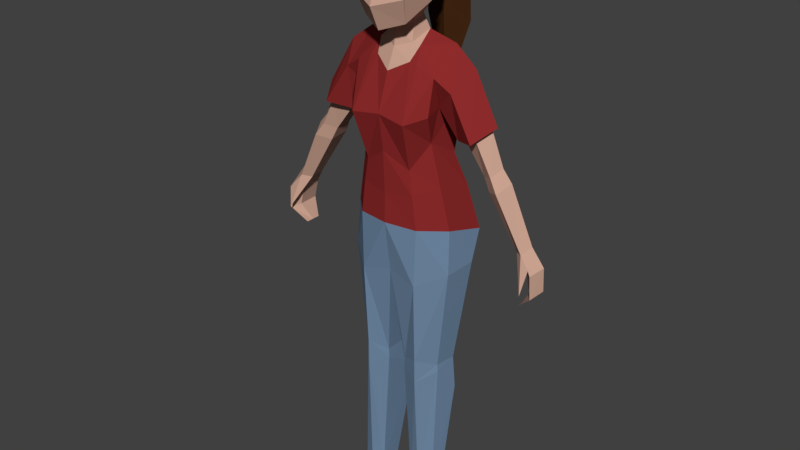 # Source: caretaker.blend  (saved by Blender 2.79.0; exported with 4.5.12 LTS)
import bpy
from mathutils import Matrix  # noqa: F401  (used for matrix-valued properties, if any)

bpy.ops.wm.read_factory_settings(use_empty=True)
scene = bpy.context.scene
scene.name = 'Scene'

# ---- collections
col_collection_1 = bpy.data.collections.new('Collection 1'); scene.collection.children.link(col_collection_1)

# ---- materials (node trees are filled in below, after node groups)
mat_skin = bpy.data.materials.new('Skin')
mat_skin.alpha_threshold = 0.0
mat_skin.use_transparent_shadow = False
mat_skin.diffuse_color = (0.5886, 0.3612, 0.2753, 1.0)
mat_skin.roughness = 0.5
mat_skin.line_color = (0.0, 0.0, 0.0, 1.0)
mat_jeans = bpy.data.materials.new('Jeans')
mat_jeans.alpha_threshold = 0.0
mat_jeans.use_transparent_shadow = False
mat_jeans.diffuse_color = (0.1611, 0.2504, 0.3733, 1.0)
mat_jeans.roughness = 0.5
mat_jacket = bpy.data.materials.new('Jacket')
mat_jacket.alpha_threshold = 0.0
mat_jacket.use_transparent_shadow = False
mat_jacket.diffuse_color = (0.2656, 0.02432, 0.02432, 1.0)
mat_jacket.roughness = 0.5
mat_strings = bpy.data.materials.new('Strings')
mat_strings.alpha_threshold = 0.0
mat_strings.use_transparent_shadow = False
mat_strings.diffuse_color = (0.04445, 0.04445, 0.04445, 1.0)
mat_strings.roughness = 0.5
mat_shoes = bpy.data.materials.new('Shoes')
mat_shoes.alpha_threshold = 0.0
mat_shoes.use_transparent_shadow = False
mat_shoes.diffuse_color = (0.5225, 0.5225, 0.5225, 1.0)
mat_shoes.roughness = 0.5
mat_hair = bpy.data.materials.new('Hair')
mat_hair.alpha_threshold = 0.0
mat_hair.use_transparent_shadow = False
mat_hair.diffuse_color = (0.06169, 0.02237, 0.007262, 1.0)
mat_hair.roughness = 0.5
mat_black = bpy.data.materials.new('Black')
mat_black.alpha_threshold = 0.0
mat_black.use_transparent_shadow = False
mat_black.diffuse_color = (0.07324, 0.07324, 0.07324, 1.0)
mat_black.roughness = 0.5

# ---- material node trees

# ---- world
world_world = bpy.data.worlds.new('World'); scene.world = world_world
world_world.color = (0.05088, 0.05088, 0.05088)
world_world.use_sun_shadow = False
world_world.sun_shadow_jitter_overblur = 0.0
world_world.cycles.sampling_method = 'MANUAL'

# ---- meshes
me_cube = bpy.data.meshes.new('Cube')
me_cube.from_pydata([(1.254, 7.423, -0.3408), (1.076, 11.43, -0.6861), (1.386, 7.197, -1.25), (1.15, 8.243, -1.079), (0.9662, 10.28, -1.177), (1.052, 8.42, -0.2634), (0.9868, 10.83, -0.0733), (0.9371, 8.991, -0.8742), (0.8501, 9.378, -0.1942), (0.731, 6.17, -1.326), (0.7087, 6.1, 0.1899), (0.5112, 11.38, -0.2409), (0.6488, 8.243, 0.1722), (0.6664, 9.922, 0.511), (0.6703, 9.888, -1.44), (0.7293, 7.854, -1.51), (0.4275, 11.61, -0.6579), (0.5646, 8.828, -1.278), (0.561, 8.803, 0.1618), (0.6003, 11.02, -0.02141), (0.6912, 10.98, -1.134), (0.4148, 11.07, -0.02028), (1.411, 6.491, -0.9683), (1.296, 6.388, -0.2771), (0.8985, 6.957, -1.606), (0.75, 7.467, 0.1642), (-0.7091, 2.809, -1.121), (1.013, 0.5374, -0.1685), (0.4306, 0.3365, -0.582), (-1.153, 3.173, -0.8131), (0.7586, 0.3258, -0.7287), (0.7173, 0.7407, -0.02239), (1.094, 3.969, -0.7984), (0.6825, 3.909, -0.9701), (0.2429, 3.969, -0.1092), (0.6811, 4.125, 0.1004), (1.023, 3.969, -0.3058), (0.2429, 3.969, -1.052), (1.619, 11.03, -0.6216), (1.361, 10.58, -0.1305), (0.9221, 10.14, -0.3374), (-3.148, 7.06, -0.4514), (1.056, 0.3732, -0.4288), (-0.2085, 3.165, -1.017), (-0.2302, 3.736, -0.1051), (0.4306, 0.5546, -0.119), (-0.6821, 3.534, 0.09294), (-1.041, 3.783, -0.2976), (1.213, -0.03141, -0.4903), (1.136, 0.3558, -0.01125), (0.2841, -0.03141, -0.6287), (0.2841, 0.389, 0.05942), (0.7642, -0.03141, -0.9104), (0.7038, 0.6795, 0.1737), (1.136, 0.2179, 0.6889), (0.2841, 0.2688, 0.748), (0.7038, 0.5794, 0.7797), (1.136, -0.03141, 0.75), (0.2841, -0.03141, 0.7809), (0.7038, -0.03141, 1.107), (1.136, -0.03141, -0.1617), (0.2841, -0.03141, -0.1655), (1.008, 10.06, 0.1256), (1.041, 3.783, -0.2976), (0.6821, 3.534, 0.09294), (0.2302, 3.736, -0.1051), (0.3435, 11.42, -0.1996), (0.3214, 11.91, -0.5898), (0.2907, 11.8, -0.2961), (0.0, 6.788, -1.697), (-1.254, 7.423, -0.3408), (-1.076, 11.43, -0.6861), (-1.386, 7.197, -1.25), (0.0, 7.485, 0.296), (-1.15, 8.243, -1.079), (-0.9662, 10.28, -1.177), (-1.052, 8.42, -0.2634), (-0.9868, 10.83, -0.0733), (0.0, 7.639, -1.599), (0.0, 10.08, -1.403), (0.0, 10.01, 0.4633), (0.0, 8.161, 0.2775), (-0.9371, 8.991, -0.8742), (-0.8501, 9.378, -0.1942), (0.0, 8.714, -1.304), (0.0, 9.149, 0.3271), (-0.731, 6.17, -1.326), (-0.7087, 6.1, 0.1899), (-0.5112, 11.38, -0.2409), (-0.6488, 8.243, 0.1722), (-0.6664, 9.922, 0.511), (-0.6703, 9.888, -1.44), (-0.7293, 7.854, -1.51), (-0.4275, 11.61, -0.6579), (-0.5646, 8.828, -1.278), (-0.561, 8.803, 0.1618), (-0.6003, 11.02, -0.02141), (-0.6912, 10.98, -1.134), (0.0, 10.59, -1.364), (0.0, 11.65, -1.03), (0.0, 10.85, 0.1739), (-0.4148, 11.07, -0.02028), (-3.366, 7.134, -0.2409), (-3.478, 7.232, -0.583), (-3.158, 7.111, -0.9521), (-2.879, 7.437, -0.4776), (-3.07, 7.491, -0.327), (-3.182, 7.624, -0.5669), (-2.895, 7.476, -0.8473), (-2.168, 8.583, -0.4337), (-2.473, 8.686, -0.2288), (-2.622, 8.86, -0.5654), (-2.19, 8.634, -0.9415), (-2.011, 8.892, -0.4595), (-2.275, 8.981, -0.2924), (-2.399, 9.127, -0.5651), (-1.411, 6.491, -0.9683), (-1.296, 6.388, -0.2771), (0.0, 6.257, -1.441), (0.0, 6.271, 0.1161), (-0.8985, 6.957, -1.606), (-0.75, 7.467, 0.1642), (-0.2841, -0.03141, -0.1655), (-0.2841, -0.03141, 0.7809), (-1.136, -0.03141, 0.75), (-1.136, -0.03141, -0.1617), (-0.7038, -0.03141, 1.107), (0.2085, 3.165, -1.017), (-1.094, 3.969, -0.7984), (-0.6825, 3.909, -0.9701), (-0.2429, 3.969, -0.1092), (-0.6811, 4.125, 0.1004), (-1.023, 3.969, -0.3058), (-0.2429, 3.969, -1.052), (-2.029, 8.934, -0.8773), (-1.481, 9.593, -0.4633), (-1.881, 9.728, -0.2738), (-2.056, 9.945, -0.5806), (-1.409, 9.528, -0.3606), (-1.494, 9.653, -0.8931), (-1.934, 9.663, -0.04634), (-2.227, 9.955, -0.5555), (-1.445, 9.607, -1.111), (-0.9221, 10.14, -0.3374), (-1.361, 10.58, -0.1305), (-1.619, 11.03, -0.6216), (-0.7038, 0.5794, 0.7797), (1.153, 3.173, -0.8131), (0.7091, 2.809, -1.121), (-0.2841, 0.2688, 0.748), (-1.136, 0.2179, 0.6889), (-0.7038, 0.6795, 0.1737), (-0.7642, -0.03141, -0.9104), (-0.2841, 0.389, 0.05942), (-0.2841, -0.03141, -0.6287), (-1.136, 0.3558, -0.01125), (-1.213, -0.03141, -0.4903), (-0.4306, 0.5546, -0.119), (-1.056, 0.3732, -0.4288), (-0.7173, 0.7407, -0.02239), (-1.008, 10.06, 0.1256), (-0.7586, 0.3258, -0.7287), (-0.4306, 0.3365, -0.582), (-1.013, 0.5374, -0.1685), (0.0, 11.31, -0.03397), (-0.3435, 11.42, -0.1996), (0.0, 12.03, -0.8489), (-0.3214, 11.91, -0.5898), (0.0, 11.66, -0.09126), (-0.2907, 11.8, -0.2961), (1.445, 9.607, -1.111), (2.227, 9.955, -0.5555), (1.934, 9.663, -0.04634), (1.494, 9.653, -0.8931), (1.409, 9.528, -0.3606), (2.056, 9.945, -0.5806), (1.881, 9.728, -0.2738), (1.481, 9.593, -0.4633), (2.029, 8.934, -0.8773), (2.399, 9.127, -0.5651), (2.275, 8.981, -0.2924), (2.011, 8.892, -0.4595), (2.19, 8.634, -0.9415), (2.622, 8.86, -0.5654), (2.473, 8.686, -0.2288), (2.168, 8.583, -0.4337), (2.895, 7.476, -0.8473), (3.182, 7.624, -0.5669), (3.07, 7.491, -0.327), (2.879, 7.437, -0.4776), (3.158, 7.111, -0.9521), (3.478, 7.232, -0.583), (3.366, 7.134, -0.2409), (3.148, 7.06, -0.4514), (3.271, 6.641, -0.9521), (3.499, 6.695, -0.583), (3.397, 6.598, -0.2409), (3.248, 6.64, -0.4514), (3.016, 6.254, -0.7782), (3.016, 6.254, -0.5858), (3.016, 6.254, -0.401), (3.293, 7.232, -0.2784), (3.082, 7.146, -0.4655), (3.239, 6.708, -0.08121), (-3.271, 6.641, -0.9521), (-3.499, 6.695, -0.583), (-3.397, 6.598, -0.2409), (-3.248, 6.64, -0.4514), (-3.016, 6.254, -0.7782), (-3.016, 6.254, -0.5858), (-3.016, 6.254, -0.401), (-3.293, 7.232, -0.2784), (-3.082, 7.146, -0.4655), (-3.239, 6.708, -0.08121), (0.2082, 13.59, -0.967), (0.6077, 12.12, -0.2805), (0.4221, 13.93, -1.495), (0.7052, 12.92, 0.5475), (0.2706, 13.78, -1.294), (0.5048, 11.91, 0.2189), (0.4337, 12.34, -0.6471), (0.6221, 12.45, 0.4241), (0.6796, 13.05, 0.5257), (0.8241, 12.68, -0.1765), (0.8002, 12.93, 0.1395), (0.7194, 12.28, -0.2603), (0.77, 12.83, -0.3613), (0.6971, 12.47, -0.391), (0.8846, 12.82, -0.381), (0.8117, 12.46, -0.4107), (0.6769, 13.13, -0.8908), (0.849, 13.04, -0.2781), (0.7964, 13.71, -0.05249), (0.6541, 12.59, -0.7751), (0.6466, 13.75, -0.6579), (0.6842, 13.49, 0.4643), (0.7178, 13.24, 0.4998), (0.8658, 12.85, -0.2036), (0.8719, 13.02, 0.043), (0.8317, 12.89, -0.4187), (0.5804, 13.14, -1.721), (0.5643, 11.52, -1.832), (0.3338, 12.03, -0.3071), (0.3116, 12.19, -0.5819), (-0.2082, 13.59, -0.967), (0.0, 14.08, -1.483), (0.0, 12.92, 0.7741), (0.0, 13.79, -0.9566), (0.0, 12.21, -0.8), (0.0, 13.43, -1.112), (0.0, 13.46, -1.538), (-0.6077, 12.12, -0.2805), (-0.4221, 13.93, -1.495), (-0.7052, 12.92, 0.5475), (0.0, 11.74, 0.4412), (-0.2706, 13.78, -1.294), (-0.5048, 11.91, 0.2189), (0.0, 13.58, -1.365), (-0.4337, 12.34, -0.6471), (0.0, 13.94, -1.24), (0.0, 12.61, 0.5815), (0.0, 12.27, 0.6873), (-0.6221, 12.45, 0.4241), (0.0, 13.11, 0.7267), (-0.6796, 13.05, 0.5257), (-0.8241, 12.68, -0.1765), (-0.8002, 12.93, 0.1395), (-0.7194, 12.28, -0.2603), (-0.77, 12.83, -0.3613), (-0.6971, 12.47, -0.391), (-0.8846, 12.82, -0.381), (-0.8117, 12.46, -0.4107), (0.0, 13.17, -1.141), (0.0, 13.95, -0.81), (-0.6769, 13.13, -0.8908), (0.0, 12.45, -0.9456), (-0.849, 13.04, -0.2781), (-0.7964, 13.71, -0.05249), (0.0, 13.33, 0.692), (0.0, 13.7, 0.583), (0.0, 14.08, 0.03094), (-0.6541, 12.59, -0.7751), (-0.6466, 13.75, -0.6579), (-0.6842, 13.49, 0.4643), (-0.7178, 13.24, 0.4998), (-0.8658, 12.85, -0.2036), (-0.8719, 13.02, 0.043), (-0.8317, 12.89, -0.4187), (0.0, 13.94, -1.91), (0.0, 11.99, -1.627), (-0.5804, 13.14, -1.721), (0.0, 12.12, -2.053), (-0.5643, 11.52, -1.832), (0.0, 9.786, -1.74), (0.0, 11.89, 0.001404), (-0.3338, 12.03, -0.3071), (-0.3116, 12.19, -0.5819)], [(62, 160)], [(24, 9, 118, 69), (100, 101, 96, 90, 80), (16, 66, 11), (25, 12, 81, 73), (18, 13, 80, 85), (17, 15, 78, 84), (2, 3, 5, 0), (40, 6, 62), (15, 24, 69, 78), (3, 7, 8, 5), (14, 17, 84, 79), (12, 18, 85, 81), (5, 8, 18, 12), (4, 7, 17, 14), (3, 2, 24, 15), (7, 3, 15, 17), (1, 4, 14, 20), (62, 6, 13), (0, 5, 12, 25), (10, 25, 73, 119), (93, 71, 88), (96, 101, 88, 71, 77), (2, 22, 9, 24), (98, 20, 14, 79), (100, 21, 11, 66, 164), (35, 34, 65, 64), (33, 32, 147, 148), (22, 2, 0, 23), (23, 0, 25, 10), (32, 36, 63), (36, 35, 64, 63), (34, 37, 65), (37, 33, 148, 127), (118, 9, 33, 37), (119, 118, 37, 34), (23, 10, 35, 36), (22, 23, 36, 32), (9, 22, 32, 33), (10, 119, 34, 35), (1, 6, 39, 38), (6, 40, 39), (4, 1, 38), (45, 28, 50, 51), (27, 31, 53, 49), (28, 30, 52, 50), (30, 42, 48, 52), (31, 45, 51, 53), (42, 27, 49, 48), (49, 53, 56, 54), (53, 51, 55, 56), (54, 56, 59, 57), (56, 55, 58, 59), (59, 58, 57), (57, 58, 61, 60), (60, 61, 52), (54, 57, 60, 49), (60, 48, 49), (48, 60, 52), (50, 52, 61), (50, 61, 51), (51, 61, 58, 55), (8, 62, 13, 18), (7, 4, 40, 62, 8), (63, 64, 31, 27), (64, 65, 45, 31), (63, 147, 32), (65, 37, 127), (16, 67, 68, 66), (66, 68, 168, 164), (99, 166, 67, 16), (67, 243, 242, 68), (68, 242, 294, 168), (166, 248, 243, 67), (205, 209, 210, 206), (120, 69, 118, 86), (16, 11, 1), (93, 88, 165), (121, 73, 81, 89), (95, 85, 80, 90), (94, 84, 78, 92), (72, 70, 76, 74), (75, 160, 77), (92, 78, 69, 120), (74, 76, 83, 82), (91, 79, 84, 94), (89, 81, 85, 95), (76, 89, 95, 83), (75, 91, 94, 82), (74, 92, 120, 72), (82, 94, 92, 74), (71, 97, 91, 75), (160, 90, 77), (70, 121, 89, 76), (87, 119, 73, 121), (77, 90, 96), (72, 120, 86, 116), (98, 79, 91, 97), (100, 164, 165, 88, 101), (97, 71, 93), (98, 97, 93, 99), (98, 99, 16, 20), (1, 20, 16), (206, 210, 209, 207), (204, 208, 209, 205), (103, 205, 206, 102), (102, 206, 207, 41), (104, 204, 205, 103), (41, 207, 204, 104), (108, 104, 103, 107), (105, 212, 41, 104, 108), (107, 103, 102, 211, 106), (211, 102, 41, 212), (111, 107, 106, 110), (110, 106, 105, 109), (112, 108, 107, 111), (109, 105, 108, 112), (115, 111, 110, 114), (114, 110, 109, 113), (44, 43, 133), (47, 128, 29), (116, 117, 70, 72), (117, 87, 121, 70), (46, 159, 157, 44), (47, 163, 159, 46), (153, 149, 123, 122), (154, 153, 122), (118, 133, 129, 86), (119, 130, 133, 118), (117, 132, 131, 87), (116, 128, 132, 117), (86, 129, 128, 116), (87, 131, 130, 119), (134, 112, 111, 115), (113, 109, 112, 134), (135, 113, 134, 139), (139, 134, 115, 137), (137, 115, 114, 136), (136, 114, 113, 135), (140, 136, 135, 138), (142, 139, 137, 141), (141, 137, 136, 140), (138, 135, 139, 142), (75, 142, 141, 145), (144, 140, 138, 143), (143, 138, 142, 75), (145, 141, 140, 144), (77, 144, 143), (154, 122, 152), (156, 152, 125), (125, 155, 156), (150, 155, 125, 124), (125, 152, 122), (124, 125, 122, 123), (126, 124, 123), (146, 126, 123, 149), (150, 124, 126, 146), (151, 146, 149, 153), (155, 150, 146, 151), (158, 156, 155, 163), (159, 151, 153, 157), (161, 152, 156, 158), (162, 154, 152, 161), (163, 155, 151, 159), (157, 153, 154, 162), (133, 43, 26, 129), (130, 44, 133), (83, 95, 90, 160), (82, 83, 160, 75), (132, 47, 46, 131), (128, 47, 132), (129, 26, 29, 128), (131, 46, 44, 130), (93, 165, 169, 167), (165, 164, 168, 169), (99, 93, 167, 166), (167, 169, 295, 296), (169, 168, 294, 295), (166, 167, 296, 248), (1, 11, 21, 19, 6), (19, 21, 100, 80, 13), (13, 6, 19), (45, 65, 127, 28), (148, 147, 42, 30), (127, 148, 30, 28), (147, 63, 27, 42), (157, 162, 43, 44), (26, 161, 158, 29), (43, 162, 161, 26), (29, 158, 163, 47), (38, 39, 172, 171), (40, 4, 170, 174), (39, 40, 174, 172), (4, 38, 171, 170), (174, 170, 173, 177), (171, 172, 176, 175), (170, 171, 175, 173), (172, 174, 177, 176), (176, 177, 181, 180), (175, 176, 180, 179), (173, 175, 179, 178), (177, 173, 178, 181), (181, 178, 182, 185), (178, 179, 183, 182), (180, 181, 185, 184), (179, 180, 184, 183), (185, 182, 186, 189), (182, 183, 187, 186), (184, 185, 189, 188), (183, 184, 188, 187), (201, 202, 193, 192), (187, 188, 201, 192, 191), (189, 186, 190, 193, 202), (186, 187, 191, 190), (193, 190, 194, 197), (190, 191, 195, 194), (192, 193, 197, 196), (191, 192, 196, 195), (194, 195, 199, 198), (196, 197, 199, 200), (195, 196, 200, 199), (197, 194, 198, 199), (188, 189, 203), (201, 188, 203), (202, 201, 203), (189, 202, 203), (207, 209, 208, 204), (106, 213, 105), (211, 213, 106), (212, 213, 211), (105, 213, 212), (71, 145, 144, 77), (71, 75, 145), (230, 214, 234), (247, 214, 218, 259), (220, 226, 227, 225, 215), (272, 249, 214, 230), (224, 222, 217), (224, 217, 221, 219, 215, 225, 223), (261, 254, 219, 221), (224, 223, 237, 238), (220, 215, 242, 243), (242, 215, 219, 254, 294), (220, 248, 275, 233), (263, 222, 236, 278), (246, 260, 221, 217), (260, 261, 221), (222, 224, 238, 236), (226, 220, 233, 239), (246, 217, 222, 263), (225, 229, 228, 223), (225, 227, 229), (226, 223, 228), (227, 226, 228, 229), (223, 226, 239, 237), (214, 247, 273, 234), (272, 230, 233, 275), (231, 230, 234, 232), (278, 236, 235, 279), (280, 232, 234, 273), (280, 279, 235, 232), (231, 238, 237), (231, 232, 235, 236, 238), (231, 237, 239, 233, 230), (218, 257, 250, 216), (214, 249, 257, 218), (216, 250, 240), (259, 218, 216, 245), (240, 250, 289, 241), (216, 240, 288), (291, 241, 293), (288, 240, 241, 291), (241, 289, 293), (248, 220, 243), (245, 216, 288), (274, 282, 244), (247, 259, 255, 244), (258, 251, 267, 269, 268), (272, 274, 244, 249), (266, 253, 264), (266, 265, 267, 251, 256, 262, 253), (261, 262, 256, 254), (266, 286, 285, 265), (258, 296, 295, 251), (295, 294, 254, 256, 251), (258, 281, 275, 248), (263, 278, 284, 264), (246, 253, 262, 260), (260, 262, 261), (264, 284, 286, 266), (268, 287, 281, 258), (246, 263, 264, 253), (267, 265, 270, 271), (267, 271, 269), (268, 270, 265), (269, 271, 270, 268), (265, 285, 287, 268), (244, 282, 273, 247), (272, 275, 281, 274), (276, 277, 282, 274), (278, 279, 283, 284), (280, 273, 282, 277), (280, 277, 283, 279), (276, 285, 286), (276, 286, 284, 283, 277), (276, 274, 281, 287, 285), (255, 252, 250, 257), (244, 255, 257, 249), (252, 290, 250), (259, 245, 252, 255), (290, 292, 289, 250), (252, 288, 290), (291, 293, 292), (288, 291, 292, 290), (292, 293, 289), (248, 296, 258), (245, 288, 252)])
me_cube.polygons.foreach_set('material_index', [1, 2, 0, 2, 2, 2, 2, 2, 2, 2, 2, 2, 2, 2, 2, 2, 2, 2, 2, 1, 2, 2, 1, 2, 0, 1, 1, 1, 1, 1, 1, 1, 1, 1, 1, 1, 1, 1, 1, 2, 2, 2, 4, 4, 4, 4, 4, 4, 4, 4, 4, 4, 4, 4, 4, 4, 4, 4, 4, 4, 4, 2, 2, 1, 1, 1, 1, 0, 0, 0, 0, 0, 0, 0, 1, 2, 0, 2, 2, 2, 2, 2, 2, 2, 2, 2, 2, 2, 2, 2, 2, 2, 2, 1, 2, 1, 2, 0, 2, 2, 2, 2, 0, 0, 0, 0, 0, 0, 0, 0, 0, 0, 0, 0, 0, 0, 0, 0, 1, 1, 1, 1, 1, 1, 4, 4, 1, 1, 1, 1, 1, 1, 0, 0, 0, 0, 0, 0, 2, 2, 2, 2, 2, 2, 2, 2, 2, 4, 4, 4, 4, 4, 4, 4, 4, 4, 4, 4, 4, 4, 4, 4, 4, 4, 1, 1, 2, 2, 1, 1, 1, 1, 0, 0, 0, 0, 0, 0, 2, 2, 2, 1, 1, 1, 1, 1, 1, 1, 1, 2, 2, 2, 2, 2, 2, 2, 2, 0, 0, 0, 0, 0, 0, 0, 0, 0, 0, 0, 0, 0, 0, 0, 0, 0, 0, 0, 0, 0, 0, 0, 0, 0, 0, 0, 0, 0, 0, 0, 0, 0, 2, 2, 5, 6, 0, 5, 0, 0, 0, 5, 0, 0, 5, 5, 0, 0, 5, 5, 0, 0, 0, 0, 0, 5, 5, 5, 5, 5, 5, 5, 5, 5, 5, 5, 6, 5, 5, 5, 5, 5, 5, 5, 0, 5, 5, 6, 0, 5, 0, 0, 0, 5, 0, 0, 5, 5, 0, 0, 5, 5, 0, 0, 0, 0, 0, 5, 5, 5, 5, 5, 5, 5, 5, 5, 5, 5, 6, 5, 5, 5, 5, 5, 5, 5, 0, 5])
_uv = me_cube.uv_layers.new(name='UVMap')
_uv.uv.foreach_set('vector', [0.316, 0.4282, 0.3569, 0.445, 0.3435, 0.481, 0.3134, 0.4755, 0.0, 0.0, 0.7689, 0.5109, 0.02596, 0.7294, 0.08987, 0.7352, 0.08148, 0.7665, 0.8413, 0.556, 0.8181, 0.5354, 0.8283, 0.5311, 0.1876, 0.7845, 0.1678, 0.793, 0.1597, 0.7659, 0.1862, 0.7654, 0.1505, 0.794, 0.09018, 0.7978, 0.08148, 0.7665, 0.1292, 0.7662, 0.1838, 0.8957, 0.235, 0.8532, 0.269, 0.8691, 0.2153, 0.926, 0.2183, 0.8148, 0.2027, 0.8293, 0.179, 0.8111, 0.1957, 0.803, 0.07418, 0.8756, 0.04942, 0.8433, 0.08977, 0.8294, 0.235, 0.8532, 0.2428, 0.8169, 0.2879, 0.8112, 0.269, 0.8691, 0.2027, 0.8293, 0.1599, 0.8663, 0.1334, 0.8314, 0.179, 0.8111, 0.1331, 0.9226, 0.1838, 0.8957, 0.2153, 0.926, 0.1433, 0.9731, 0.1678, 0.793, 0.1505, 0.794, 0.1292, 0.7662, 0.1597, 0.7659, 0.179, 0.8111, 0.1334, 0.8314, 0.1505, 0.794, 0.1678, 0.793, 0.09894, 0.9079, 0.1599, 0.8663, 0.1838, 0.8957, 0.1331, 0.9226, 0.2027, 0.8293, 0.2183, 0.8148, 0.2428, 0.8169, 0.235, 0.8532, 0.1599, 0.8663, 0.2027, 0.8293, 0.235, 0.8532, 0.1838, 0.8957, 0.02361, 0.8914, 0.09894, 0.9079, 0.1331, 0.9226, 0.05398, 0.943, 0.08977, 0.8294, 0.04942, 0.8433, 0.09018, 0.7978, 0.1957, 0.803, 0.179, 0.8111, 0.1678, 0.793, 0.1876, 0.7845, 0.3565, 0.5879, 0.296, 0.5902, 0.2945, 0.5603, 0.343, 0.5556, 0.7453, 0.556, 0.02343, 0.6431, 0.7583, 0.5311, 0.02596, 0.7294, 0.7689, 0.5109, 0.7583, 0.5311, 0.02343, 0.6431, 0.04911, 0.6905, 0.3038, 0.6739, 0.3399, 0.6644, 0.3625, 0.698, 0.3199, 0.7062, 0.09646, 0.9921, 0.05398, 0.943, 0.1331, 0.9226, 0.1433, 0.9731, 0.7933, 0.4845, 0.8177, 0.5109, 0.8283, 0.5311, 0.8181, 0.5354, 0.7933, 0.5269, 0.467, 0.5854, 0.4759, 0.5568, 0.4895, 0.5566, 0.5021, 0.5841, 0.4832, 0.669, 0.4787, 0.6441, 0.5028, 0.6446, 0.5237, 0.6743, 0.3399, 0.6644, 0.3038, 0.6739, 0.2945, 0.637, 0.3432, 0.6306, 0.3432, 0.6306, 0.2945, 0.637, 0.296, 0.5902, 0.3565, 0.5879, 0.4787, 0.6441, 0.4779, 0.6154, 0.4885, 0.6149, 0.4779, 0.6154, 0.467, 0.5854, 0.5021, 0.5841, 0.4885, 0.6149, 0.4759, 0.5568, 0.4762, 0.4987, 0.4895, 0.5566, 0.4762, 0.4987, 0.4821, 0.4726, 0.5211, 0.4693, 0.512, 0.498, 0.3435, 0.481, 0.3569, 0.445, 0.4821, 0.4726, 0.4762, 0.4987, 0.343, 0.5556, 0.3435, 0.481, 0.4762, 0.4987, 0.4759, 0.5568, 0.3432, 0.6306, 0.3565, 0.5879, 0.467, 0.5854, 0.4779, 0.6154, 0.3399, 0.6644, 0.3432, 0.6306, 0.4779, 0.6154, 0.4787, 0.6441, 0.3625, 0.698, 0.3399, 0.6644, 0.4787, 0.6441, 0.4832, 0.669, 0.3565, 0.5879, 0.343, 0.5556, 0.4759, 0.5568, 0.467, 0.5854, 0.02361, 0.8914, 0.04942, 0.8433, 0.04942, 0.8433, 0.02361, 0.8914, 0.04942, 0.8433, 0.07418, 0.8756, 0.04942, 0.8433, 0.09894, 0.9079, 0.02361, 0.8914, 0.02361, 0.8914, 0.9502, 0.8421, 0.937, 0.8169, 0.9903, 0.7958, 0.9876, 0.84, 0.9465, 0.8895, 0.9444, 0.8644, 0.9741, 0.8653, 0.985, 0.8946, 0.937, 0.8169, 0.9286, 0.7957, 0.9737, 0.7649, 0.9903, 0.7958, 0.9272, 0.9285, 0.9372, 0.9061, 0.9903, 0.9282, 0.9702, 0.9622, 0.9444, 0.8644, 0.9502, 0.8421, 0.9876, 0.84, 0.9741, 0.8653, 0.9372, 0.9061, 0.9465, 0.8895, 0.985, 0.8946, 0.9903, 0.9282, 0.2486, 0.5941, 0.2127, 0.5705, 0.2355, 0.5398, 0.261, 0.551, 0.2127, 0.5705, 0.1844, 0.5434, 0.22, 0.5203, 0.2355, 0.5398, 0.261, 0.551, 0.2355, 0.5398, 0.2609, 0.5049, 0.2777, 0.5453, 0.2355, 0.5398, 0.22, 0.5203, 0.2188, 0.4999, 0.2609, 0.5049, 0.9186, 0.5464, 0.9416, 0.5642, 0.8949, 0.5659, 0.8949, 0.5659, 0.9416, 0.5642, 0.9416, 0.6161, 0.8949, 0.6159, 0.8949, 0.6159, 0.9416, 0.6161, 0.9153, 0.6648, 0.261, 0.551, 0.2777, 0.5453, 0.2736, 0.6059, 0.2486, 0.5941, 0.2736, 0.6059, 0.2718, 0.6283, 0.2486, 0.5941, 0.8906, 0.634, 0.8949, 0.6159, 0.9153, 0.6648, 0.9416, 0.6415, 0.9153, 0.6648, 0.9416, 0.6161, 0.1316, 0.5341, 0.1603, 0.5228, 0.1844, 0.5434, 0.1844, 0.5434, 0.1603, 0.5228, 0.2188, 0.4999, 0.22, 0.5203, 0.1334, 0.8314, 0.08977, 0.8294, 0.09018, 0.7978, 0.1505, 0.794, 0.1599, 0.8663, 0.09894, 0.9079, 0.09436, 0.8687, 0.08977, 0.8294, 0.1334, 0.8314, 0.4885, 0.6149, 0.5021, 0.5841, 0.6642, 0.5754, 0.6695, 0.617, 0.5021, 0.5841, 0.4895, 0.5566, 0.6655, 0.5374, 0.6642, 0.5754, 0.4885, 0.6149, 0.5028, 0.6446, 0.4787, 0.6441, 0.4895, 0.5566, 0.4762, 0.4987, 0.512, 0.498, 0.8413, 0.556, 0.8331, 0.5777, 0.8157, 0.5615, 0.8181, 0.5354, 0.8181, 0.5354, 0.8157, 0.5615, 0.7933, 0.551, 0.7933, 0.5269, 0.871, 0.5712, 0.8551, 0.5904, 0.8331, 0.5777, 0.8413, 0.556, 0.8331, 0.5777, 0.8254, 0.5885, 0.8113, 0.5763, 0.8157, 0.5615, 0.8157, 0.5615, 0.8113, 0.5763, 0.7933, 0.5651, 0.7933, 0.551, 0.8551, 0.5904, 0.8504, 0.6057, 0.8254, 0.5885, 0.8331, 0.5777, 0.02361, 0.8914, 0.02361, 0.8914, 0.04942, 0.8433, 0.04942, 0.8433, 0.3129, 0.9861, 0.3115, 0.9387, 0.3416, 0.9339, 0.3542, 0.9701, 0.8413, 0.556, 0.8283, 0.5311, 0.01337, 0.9005, 0.7453, 0.556, 0.7583, 0.5311, 0.7685, 0.5354, 0.1869, 0.7465, 0.1862, 0.7654, 0.1597, 0.7659, 0.1671, 0.7387, 0.1499, 0.7382, 0.1292, 0.7662, 0.08148, 0.7665, 0.08987, 0.7352, 0.181, 0.6379, 0.2114, 0.6079, 0.2643, 0.6627, 0.2316, 0.6788, 0.2158, 0.7165, 0.1942, 0.7281, 0.1777, 0.7206, 0.2004, 0.7026, 0.09758, 0.6265, 0.08916, 0.7039, 0.04911, 0.6905, 0.2316, 0.6788, 0.2643, 0.6627, 0.2839, 0.7181, 0.2397, 0.7141, 0.2004, 0.7026, 0.1777, 0.7206, 0.1323, 0.7015, 0.158, 0.6668, 0.131, 0.6118, 0.1408, 0.5622, 0.2114, 0.6079, 0.181, 0.6379, 0.1671, 0.7387, 0.1597, 0.7659, 0.1292, 0.7662, 0.1499, 0.7382, 0.1777, 0.7206, 0.1671, 0.7387, 0.1499, 0.7382, 0.1323, 0.7015, 0.09758, 0.6265, 0.131, 0.6118, 0.181, 0.6379, 0.158, 0.6668, 0.2004, 0.7026, 0.2316, 0.6788, 0.2397, 0.7141, 0.2158, 0.7165, 0.158, 0.6668, 0.181, 0.6379, 0.2316, 0.6788, 0.2004, 0.7026, 0.0133, 0.6342, 0.05313, 0.5922, 0.131, 0.6118, 0.09758, 0.6265, 0.08916, 0.7039, 0.08987, 0.7352, 0.04911, 0.6905, 0.1942, 0.7281, 0.1869, 0.7465, 0.1671, 0.7387, 0.1777, 0.7206, 0.3568, 0.8273, 0.3427, 0.8594, 0.2945, 0.8539, 0.2965, 0.8241, 0.04911, 0.6905, 0.08987, 0.7352, 0.02596, 0.7294, 0.3065, 0.7336, 0.3236, 0.707, 0.3655, 0.7172, 0.3415, 0.7501, 0.09466, 0.5438, 0.1408, 0.5622, 0.131, 0.6118, 0.05313, 0.5922, 0.7933, 0.4845, 0.7933, 0.5269, 0.7685, 0.5354, 0.7583, 0.5311, 0.7689, 0.5109, 0.05313, 0.5922, 0.0133, 0.6342, 0.7453, 0.556, 0.09646, 0.9921, 0.05313, 0.5922, 0.7453, 0.556, 0.871, 0.5712, 0.09646, 0.9921, 0.871, 0.5712, 0.8413, 0.556, 0.05398, 0.943, 0.01337, 0.9005, 0.05398, 0.943, 0.8413, 0.556, 0.04942, 0.8433, 0.04942, 0.8433, 0.07418, 0.8756, 0.07418, 0.8756, 0.09894, 0.9079, 0.09894, 0.9079, 0.02361, 0.8914, 0.02361, 0.8914, 0.02361, 0.8914, 0.02361, 0.8914, 0.04942, 0.8433, 0.04942, 0.8433, 0.04942, 0.8433, 0.04942, 0.8433, 0.07418, 0.8756, 0.07418, 0.8756, 0.09894, 0.9079, 0.09894, 0.9079, 0.02361, 0.8914, 0.02361, 0.8914, 0.09436, 0.8687, 0.09436, 0.8687, 0.09894, 0.9079, 0.09894, 0.9079, 0.09894, 0.9079, 0.09894, 0.9079, 0.02361, 0.8914, 0.02361, 0.8914, 0.09436, 0.8687, 0.09436, 0.8687, 0.09436, 0.8687, 0.09894, 0.9079, 0.09894, 0.9079, 0.02361, 0.8914, 0.02361, 0.8914, 0.04942, 0.8433, 0.04942, 0.8433, 0.04942, 0.8433, 0.04942, 0.8433, 0.04942, 0.8433, 0.07418, 0.8756, 0.07418, 0.8756, 0.02361, 0.8914, 0.02361, 0.8914, 0.04942, 0.8433, 0.04942, 0.8433, 0.04942, 0.8433, 0.04942, 0.8433, 0.07418, 0.8756, 0.07418, 0.8756, 0.09894, 0.9079, 0.09894, 0.9079, 0.02361, 0.8914, 0.02361, 0.8914, 0.09436, 0.8687, 0.09436, 0.8687, 0.09894, 0.9079, 0.09894, 0.9079, 0.02361, 0.8914, 0.02361, 0.8914, 0.04942, 0.8433, 0.04942, 0.8433, 0.04942, 0.8433, 0.04942, 0.8433, 0.07418, 0.8756, 0.07418, 0.8756, 0.4895, 0.5566, 0.512, 0.498, 0.4762, 0.4987, 0.4885, 0.6149, 0.4787, 0.6441, 0.5028, 0.6446, 0.3415, 0.7501, 0.3442, 0.7843, 0.2956, 0.7775, 0.3065, 0.7336, 0.3442, 0.7843, 0.3568, 0.8273, 0.2965, 0.8241, 0.2956, 0.7775, 0.5021, 0.5841, 0.6642, 0.5754, 0.6655, 0.5374, 0.4895, 0.5566, 0.4885, 0.6149, 0.6695, 0.617, 0.6642, 0.5754, 0.5021, 0.5841, 0.1844, 0.5434, 0.22, 0.5203, 0.2188, 0.4999, 0.1603, 0.5228, 0.1316, 0.5341, 0.1844, 0.5434, 0.1603, 0.5228, 0.3416, 0.9339, 0.4746, 0.9192, 0.4799, 0.9454, 0.3542, 0.9701, 0.3427, 0.8594, 0.4756, 0.8611, 0.4746, 0.9192, 0.3416, 0.9339, 0.3442, 0.7843, 0.4789, 0.8026, 0.4673, 0.8323, 0.3568, 0.8273, 0.3415, 0.7501, 0.4804, 0.7739, 0.4789, 0.8026, 0.3442, 0.7843, 0.3655, 0.7172, 0.4854, 0.7491, 0.4804, 0.7739, 0.3415, 0.7501, 0.3568, 0.8273, 0.4673, 0.8323, 0.4756, 0.8611, 0.3427, 0.8594, 0.09894, 0.9079, 0.09894, 0.9079, 0.02361, 0.8914, 0.02361, 0.8914, 0.09436, 0.8687, 0.09436, 0.8687, 0.09894, 0.9079, 0.09894, 0.9079, 0.09436, 0.8687, 0.09436, 0.8687, 0.09894, 0.9079, 0.09894, 0.9079, 0.09894, 0.9079, 0.09894, 0.9079, 0.02361, 0.8914, 0.02361, 0.8914, 0.02361, 0.8914, 0.02361, 0.8914, 0.04942, 0.8433, 0.04942, 0.8433, 0.04942, 0.8433, 0.04942, 0.8433, 0.07418, 0.8756, 0.07418, 0.8756, 0.04942, 0.8433, 0.04942, 0.8433, 0.07418, 0.8756, 0.07418, 0.8756, 0.09894, 0.9079, 0.09894, 0.9079, 0.02361, 0.8914, 0.02361, 0.8914, 0.02361, 0.8914, 0.02361, 0.8914, 0.04942, 0.8433, 0.04942, 0.8433, 0.09436, 0.8687, 0.09436, 0.8687, 0.09894, 0.9079, 0.09894, 0.9079, 0.09894, 0.9079, 0.09894, 0.9079, 0.02361, 0.8914, 0.02361, 0.8914, 0.04942, 0.8433, 0.04942, 0.8433, 0.07418, 0.8756, 0.07418, 0.8756, 0.09436, 0.8687, 0.09436, 0.8687, 0.09894, 0.9079, 0.09894, 0.9079, 0.02361, 0.8914, 0.02361, 0.8914, 0.04942, 0.8433, 0.04942, 0.8433, 0.04942, 0.8433, 0.04942, 0.8433, 0.07418, 0.8756, 0.9416, 0.6415, 0.9416, 0.6161, 0.9153, 0.6648, 0.8906, 0.634, 0.9153, 0.6648, 0.8949, 0.6159, 0.2736, 0.6059, 0.2486, 0.5941, 0.2718, 0.6283, 0.261, 0.551, 0.2486, 0.5941, 0.2736, 0.6059, 0.2777, 0.5453, 0.8949, 0.6159, 0.9153, 0.6648, 0.9416, 0.6161, 0.8949, 0.5659, 0.8949, 0.6159, 0.9416, 0.6161, 0.9416, 0.5642, 0.9186, 0.5464, 0.8949, 0.5659, 0.9416, 0.5642, 0.2355, 0.5398, 0.2609, 0.5049, 0.2188, 0.4999, 0.22, 0.5203, 0.261, 0.551, 0.2777, 0.5453, 0.2609, 0.5049, 0.2355, 0.5398, 0.2127, 0.5705, 0.2355, 0.5398, 0.22, 0.5203, 0.1844, 0.5434, 0.2486, 0.5941, 0.261, 0.551, 0.2355, 0.5398, 0.2127, 0.5705, 0.9372, 0.9061, 0.9903, 0.9282, 0.985, 0.8946, 0.9465, 0.8895, 0.9444, 0.8644, 0.9741, 0.8653, 0.9876, 0.84, 0.9502, 0.8421, 0.9272, 0.9285, 0.9702, 0.9622, 0.9903, 0.9282, 0.9372, 0.9061, 0.937, 0.8169, 0.9903, 0.7958, 0.9737, 0.7649, 0.9286, 0.7957, 0.9465, 0.8895, 0.985, 0.8946, 0.9741, 0.8653, 0.9444, 0.8644, 0.9502, 0.8421, 0.9876, 0.84, 0.9903, 0.7958, 0.937, 0.8169, 0.4762, 0.4987, 0.512, 0.498, 0.5211, 0.4693, 0.4821, 0.4726, 0.4759, 0.5568, 0.4895, 0.5566, 0.4762, 0.4987, 0.1323, 0.7015, 0.1499, 0.7382, 0.08987, 0.7352, 0.08916, 0.7039, 0.158, 0.6668, 0.1323, 0.7015, 0.08916, 0.7039, 0.09758, 0.6265, 0.4779, 0.6154, 0.4885, 0.6149, 0.5021, 0.5841, 0.467, 0.5854, 0.4787, 0.6441, 0.4885, 0.6149, 0.4779, 0.6154, 0.4832, 0.669, 0.5237, 0.6743, 0.5028, 0.6446, 0.4787, 0.6441, 0.467, 0.5854, 0.5021, 0.5841, 0.4895, 0.5566, 0.4759, 0.5568, 0.7453, 0.556, 0.7685, 0.5354, 0.7709, 0.5615, 0.7535, 0.5777, 0.7685, 0.5354, 0.7933, 0.5269, 0.7933, 0.551, 0.7709, 0.5615, 0.7156, 0.5712, 0.7453, 0.556, 0.7535, 0.5777, 0.7315, 0.5904, 0.7535, 0.5777, 0.7709, 0.5615, 0.7753, 0.5763, 0.7612, 0.5885, 0.7709, 0.5615, 0.7933, 0.551, 0.7933, 0.5651, 0.7753, 0.5763, 0.7315, 0.5904, 0.7535, 0.5777, 0.7612, 0.5885, 0.7362, 0.6057, 0.02361, 0.8914, 0.8283, 0.5311, 0.8177, 0.5109, 0.02595, 0.8042, 0.04942, 0.8433, 0.02595, 0.8042, 0.8177, 0.5109, 0.0, 0.0, 0.08148, 0.7665, 0.09018, 0.7978, 0.09018, 0.7978, 0.04942, 0.8433, 0.02595, 0.8042, 0.6655, 0.5374, 0.4895, 0.5566, 0.512, 0.498, 0.6719, 0.4951, 0.5237, 0.6743, 0.5028, 0.6446, 0.6755, 0.648, 0.6966, 0.6971, 0.512, 0.498, 0.5211, 0.4693, 0.6879, 0.4549, 0.6719, 0.4951, 0.5028, 0.6446, 0.4885, 0.6149, 0.6695, 0.617, 0.6755, 0.648, 0.6655, 0.5374, 0.6719, 0.4951, 0.512, 0.498, 0.4895, 0.5566, 0.5237, 0.6743, 0.6966, 0.6971, 0.6755, 0.648, 0.5028, 0.6446, 0.512, 0.498, 0.6719, 0.4951, 0.6879, 0.4549, 0.5211, 0.4693, 0.5028, 0.6446, 0.6755, 0.648, 0.6695, 0.617, 0.4885, 0.6149, 0.02361, 0.8914, 0.04942, 0.8433, 0.04942, 0.8433, 0.02361, 0.8914, 0.09436, 0.8687, 0.09894, 0.9079, 0.09894, 0.9079, 0.09436, 0.8687, 0.04942, 0.8433, 0.07418, 0.8756, 0.07418, 0.8756, 0.04942, 0.8433, 0.09894, 0.9079, 0.02361, 0.8914, 0.02361, 0.8914, 0.09894, 0.9079, 0.09436, 0.8687, 0.09894, 0.9079, 0.09894, 0.9079, 0.09436, 0.8687, 0.02361, 0.8914, 0.04942, 0.8433, 0.04942, 0.8433, 0.02361, 0.8914, 0.09894, 0.9079, 0.02361, 0.8914, 0.02361, 0.8914, 0.09894, 0.9079, 0.04942, 0.8433, 0.07418, 0.8756, 0.07418, 0.8756, 0.04942, 0.8433, 0.04942, 0.8433, 0.07418, 0.8756, 0.07418, 0.8756, 0.04942, 0.8433, 0.02361, 0.8914, 0.04942, 0.8433, 0.04942, 0.8433, 0.02361, 0.8914, 0.09894, 0.9079, 0.02361, 0.8914, 0.02361, 0.8914, 0.09894, 0.9079, 0.09436, 0.8687, 0.09894, 0.9079, 0.09894, 0.9079, 0.09436, 0.8687, 0.09436, 0.8687, 0.09894, 0.9079, 0.09894, 0.9079, 0.09436, 0.8687, 0.09894, 0.9079, 0.02361, 0.8914, 0.02361, 0.8914, 0.09894, 0.9079, 0.04942, 0.8433, 0.07418, 0.8756, 0.07418, 0.8756, 0.04942, 0.8433, 0.02361, 0.8914, 0.04942, 0.8433, 0.04942, 0.8433, 0.02361, 0.8914, 0.09436, 0.8687, 0.09894, 0.9079, 0.09894, 0.9079, 0.09436, 0.8687, 0.09894, 0.9079, 0.02361, 0.8914, 0.02361, 0.8914, 0.09894, 0.9079, 0.04942, 0.8433, 0.07418, 0.8756, 0.07418, 0.8756, 0.04942, 0.8433, 0.02361, 0.8914, 0.04942, 0.8433, 0.04942, 0.8433, 0.02361, 0.8914, 0.04942, 0.8433, 0.07418, 0.8756, 0.07418, 0.8756, 0.04942, 0.8433, 0.02361, 0.8914, 0.04942, 0.8433, 0.04942, 0.8433, 0.04942, 0.8433, 0.02361, 0.8914, 0.09436, 0.8687, 0.09894, 0.9079, 0.09894, 0.9079, 0.09436, 0.8687, 0.09436, 0.8687, 0.09894, 0.9079, 0.02361, 0.8914, 0.02361, 0.8914, 0.09894, 0.9079, 0.09436, 0.8687, 0.09894, 0.9079, 0.09894, 0.9079, 0.09436, 0.8687, 0.09894, 0.9079, 0.02361, 0.8914, 0.02361, 0.8914, 0.09894, 0.9079, 0.04942, 0.8433, 0.07418, 0.8756, 0.07418, 0.8756, 0.04942, 0.8433, 0.02361, 0.8914, 0.04942, 0.8433, 0.04942, 0.8433, 0.02361, 0.8914, 0.09894, 0.9079, 0.02361, 0.8914, 0.02361, 0.8914, 0.09894, 0.9079, 0.04942, 0.8433, 0.07418, 0.8756, 0.07418, 0.8756, 0.04942, 0.8433, 0.02361, 0.8914, 0.04942, 0.8433, 0.04942, 0.8433, 0.02361, 0.8914, 0.09436, 0.8687, 0.09894, 0.9079, 0.09894, 0.9079, 0.09436, 0.8687, 0.04942, 0.8433, 0.07418, 0.8756, 0.04942, 0.8433, 0.04942, 0.8433, 0.04942, 0.8433, 0.04942, 0.8433, 0.07418, 0.8756, 0.04942, 0.8433, 0.07418, 0.8756, 0.09436, 0.8687, 0.09436, 0.8687, 0.09436, 0.8687, 0.09436, 0.8687, 0.09436, 0.8687, 0.09894, 0.9079, 0.09894, 0.9079, 0.04942, 0.8433, 0.04942, 0.8433, 0.07418, 0.8756, 0.04942, 0.8433, 0.04942, 0.8433, 0.04942, 0.8433, 0.07418, 0.8756, 0.07418, 0.8756, 0.04942, 0.8433, 0.09436, 0.8687, 0.09436, 0.8687, 0.09436, 0.8687, 0.02343, 0.6431, 0.02361, 0.8914, 0.04942, 0.8433, 0.04942, 0.8433, 0.02343, 0.6431, 0.09894, 0.9079, 0.02361, 0.8914, 0.0, 0.0, 0.0, 0.0, 0.0, 0.0, 0.0, 0.0, 0.0, 0.0, 0.0, 0.0, 0.0, 0.0, 0.0, 0.0, 0.0, 0.0, 0.0, 0.0, 0.0, 0.0, 0.0, 0.0, 0.0, 0.0, 0.0, 0.0, 0.0, 0.0, 0.0, 0.0, 0.0, 0.0, 0.0, 0.0, 0.0, 0.0, 0.0, 0.0, 0.0, 0.0, 0.0, 0.0, 0.0, 0.0, 0.0, 0.0, 0.0, 0.0, 0.0, 0.0, 0.0, 0.0, 0.0, 0.0, 0.0, 0.0, 0.0, 0.0, 0.0, 0.0, 0.0, 0.0, 0.0, 0.0, 0.0, 0.0, 0.0, 0.0, 0.0, 0.0, 0.0, 0.0, 0.0, 0.0, 0.0, 0.0, 0.0, 0.0, 0.0, 0.0, 0.0, 0.0, 0.0, 0.0, 0.0, 0.0, 0.0, 0.0, 0.0, 0.0, 0.0, 0.0, 0.0, 0.0, 0.0, 0.0, 0.0, 0.0, 0.0, 0.0, 0.0, 0.0, 0.0, 0.0, 0.0, 0.0, 0.0, 0.0, 0.0, 0.0, 0.0, 0.0, 0.0, 0.0, 0.0, 0.0, 0.0, 0.0, 0.0, 0.0, 0.0, 0.0, 0.0, 0.0, 0.0, 0.0, 0.0, 0.0, 0.0, 0.0, 0.0, 0.0, 0.0, 0.0, 0.0, 0.0, 0.0, 0.0, 0.0, 0.0, 0.0, 0.0, 0.0, 0.0, 0.0, 0.0, 0.0, 0.0, 0.0, 0.0, 0.0, 0.0, 0.0, 0.0, 0.0, 0.0, 0.0, 0.0, 0.0, 0.0, 0.0, 0.0, 0.0, 0.0, 0.0, 0.0, 0.0, 0.0, 0.0, 0.0, 0.0, 0.0, 0.0, 0.0, 0.0, 0.0, 0.0, 0.0, 0.0, 0.0, 0.0, 0.0, 0.0, 0.0, 0.0, 0.0, 0.0, 0.0, 0.0, 0.0, 0.0, 0.0, 0.0, 0.0, 0.0, 0.0, 0.0, 0.0, 0.0, 0.0, 0.0, 0.0, 0.0, 0.0, 0.0, 0.0, 0.0, 0.0, 0.0, 0.0, 0.0, 0.0, 0.0, 0.0, 0.0, 0.0, 0.0, 0.0, 0.0, 0.0, 0.0, 0.0, 0.0, 0.0, 0.0, 0.0, 0.0, 0.0, 0.0, 0.0, 0.0, 0.0, 0.0, 0.0, 0.0, 0.0, 0.0, 0.0, 0.0, 0.0, 0.0, 0.0, 0.0, 0.0, 0.0, 0.0, 0.0, 0.0, 0.0, 0.0, 0.0, 0.0, 0.0, 0.0, 0.0, 0.0, 0.0, 0.0, 0.0, 0.0, 0.0, 0.0, 0.0, 0.0, 0.0, 0.0, 0.0, 0.0, 0.0, 0.0, 0.0, 0.0, 0.0, 0.0, 0.0, 0.0, 0.0, 0.0, 0.0, 0.0, 0.0, 0.0, 0.0, 0.0, 0.0, 0.0, 0.0, 0.0, 0.0, 0.0, 0.0, 0.0, 0.0, 0.0, 0.0, 0.0, 0.0, 0.0, 0.0, 0.0, 0.0, 0.0, 0.0, 0.0, 0.0, 0.0, 0.0, 0.0, 0.0, 0.0, 0.0, 0.0, 0.0, 0.0, 0.0, 0.0, 0.0, 0.0, 0.0, 0.0, 0.0, 0.0, 0.0, 0.0, 0.0, 0.0, 0.0, 0.0, 0.0, 0.0, 0.0, 0.0, 0.0, 0.0, 0.0, 0.0, 0.0, 0.0, 0.0, 0.0, 0.0, 0.0, 0.0, 0.0, 0.0, 0.0, 0.0, 0.0, 0.0, 0.0, 0.0, 0.0, 0.0, 0.0, 0.0, 0.0, 0.0, 0.0, 0.0, 0.0, 0.0, 0.0, 0.0, 0.0, 0.0, 0.0, 0.0, 0.0, 0.0, 0.0, 0.0, 0.0, 0.0, 0.0, 0.0, 0.0, 0.0, 0.0, 0.0, 0.0, 0.0, 0.0, 0.0, 0.0, 0.0, 0.0, 0.0, 0.0, 0.0, 0.0, 0.0, 0.0, 0.0, 0.0, 0.0, 0.0, 0.0, 0.0, 0.0, 0.0, 0.0, 0.0, 0.0, 0.0, 0.0, 0.0, 0.0, 0.0, 0.0, 0.0, 0.0, 0.0, 0.0, 0.0, 0.0, 0.0, 0.0, 0.0, 0.0, 0.0, 0.0, 0.0, 0.0, 0.0, 0.0, 0.0, 0.0, 0.0, 0.0, 0.0, 0.0, 0.0, 0.0, 0.0, 0.0, 0.0, 0.0, 0.0, 0.0, 0.0, 0.0, 0.0, 0.0, 0.0, 0.0, 0.0, 0.0, 0.0, 0.0, 0.0, 0.0, 0.0, 0.0, 0.0, 0.0, 0.0, 0.0, 0.0, 0.0, 0.0, 0.0, 0.0, 0.0, 0.0, 0.0, 0.0, 0.0, 0.0, 0.0, 0.0, 0.0, 0.0, 0.0, 0.0, 0.0, 0.0, 0.0, 0.0, 0.0, 0.0, 0.0, 0.0, 0.0, 0.0, 0.0, 0.0, 0.0, 0.0, 0.0, 0.0, 0.0, 0.0, 0.0, 0.0, 0.0, 0.0, 0.0, 0.0, 0.0, 0.0, 0.0, 0.0, 0.0, 0.0, 0.0, 0.0, 0.0, 0.0, 0.0, 0.0, 0.0, 0.0, 0.0, 0.0, 0.0, 0.0, 0.0, 0.0, 0.0, 0.0, 0.0, 0.0, 0.0, 0.0, 0.0, 0.0, 0.0, 0.0, 0.0, 0.0, 0.0, 0.0, 0.0, 0.0, 0.0, 0.0, 0.0, 0.0, 0.0, 0.0, 0.0, 0.0, 0.0, 0.0, 0.0, 0.0, 0.0, 0.0, 0.0, 0.0, 0.0, 0.0, 0.0, 0.0, 0.0, 0.0, 0.0, 0.0, 0.0, 0.0, 0.0, 0.0, 0.0, 0.0, 0.0, 0.0, 0.0, 0.0, 0.0, 0.0, 0.0, 0.0, 0.0, 0.0, 0.0, 0.0, 0.0, 0.0, 0.0, 0.0, 0.0, 0.0, 0.0, 0.0, 0.0, 0.0, 0.0, 0.0, 0.0, 0.0, 0.0, 0.0, 0.0, 0.0, 0.0, 0.0, 0.0, 0.0, 0.0, 0.0, 0.0, 0.0, 0.0, 0.0, 0.0, 0.0, 0.0, 0.0, 0.0, 0.0, 0.0, 0.0, 0.0, 0.0, 0.0, 0.0, 0.0, 0.0, 0.0, 0.0, 0.0, 0.0, 0.0, 0.0, 0.0, 0.0, 0.0, 0.0, 0.0, 0.0, 0.0, 0.0, 0.0, 0.0, 0.0, 0.0, 0.0, 0.0, 0.0, 0.0, 0.0, 0.0, 0.0, 0.0, 0.0, 0.0, 0.0, 0.0, 0.0, 0.0])
me_cube.materials.append(mat_skin)
me_cube.materials.append(mat_jeans)
me_cube.materials.append(mat_jacket)
me_cube.materials.append(mat_strings)
me_cube.materials.append(mat_shoes)
me_cube.materials.append(mat_hair)
me_cube.materials.append(mat_black)
me_cube.use_remesh_preserve_volume = False
me_cube.use_remesh_preserve_attributes = False
me_cube.use_mirror_x = True
me_cube.update()
arm_armature_001 = bpy.data.armatures.new('Armature.001')  # bones are not reproduced

# ---- objects
ob_armature = bpy.data.objects.new('Armature', arm_armature_001)
ob_caretaker = bpy.data.objects.new('Caretaker', me_cube)

# ---- transforms, parenting, visibility, modifiers, constraints
ob_armature.location = (0.0, -0.06791, 0.001883)
ob_armature.display_type = 'WIRE'
ob_armature.show_in_front = True
ob_armature.lineart.crease_threshold = 0.0
ob_caretaker.parent = ob_armature
ob_caretaker.matrix_parent_inverse = Matrix(((1.0, 0.0, 0.0, 0.0), (0.0, 1.0, 0.0, 0.06791), (0.0, 0.0, 1.0, -0.001883), (0.0, 0.0, 0.0, 1.0)))
ob_caretaker.location = (0.0, -0.06791, 0.001883)
ob_caretaker.rotation_euler = (1.571, 0.0, 0.0)
ob_caretaker.lock_rotations_4d = False
ob_caretaker.empty_display_type = 'ARROWS'
ob_caretaker.lineart.crease_threshold = 0.0
ob_caretaker.use_mesh_mirror_x = True
_vg = ob_caretaker.vertex_groups.new(name='Waist')
for _i, _w in zip([0, 2, 3, 4, 5, 7, 8, 9, 10, 12, 13, 14, 15, 17, 18, 22, 23, 24, 25, 62, 69, 70, 72, 73, 74, 75, 76, 78, 79, 80, 81, 82, 83, 84, 85, 86, 87, 89, 90, 91, 92, 94, 95, 98, 116, 117, 118, 119, 120, 121, 160], [0.4246, 0.3849, 0.774, 0.06333, 0.7335, 0.6968, 0.2642, 0.1225, 0.1186, 0.7645, 0.08924, 0.1546, 0.7578, 0.8038, 0.6499, 0.04037, 0.008176, 0.4127, 0.9658, 0.07655, 0.6703, 0.4246, 0.3849, 0.7263, 0.6589, 0.02258, 0.6963, 0.8346, 0.08502, 0.04817, 0.8224, 0.323, 0.2027, 0.8668, 0.3298, 0.1224, 0.1185, 0.7543, 0.079, 0.1265, 0.7357, 0.7012, 0.6358, 0.00213, 0.03651, 0.007097, 0.6459, 0.6525, 0.4127, 0.9658, 0.06006]): _vg.add([_i], _w, 'REPLACE')
_vg = ob_caretaker.vertex_groups.new(name='Chest')
for _i, _w in zip([1, 3, 4, 5, 6, 7, 8, 11, 12, 13, 14, 17, 18, 19, 20, 21, 38, 39, 40, 62, 66, 71, 74, 75, 76, 77, 79, 80, 81, 82, 83, 84, 85, 89, 90, 91, 92, 94, 95, 96, 97, 98, 99, 100, 101, 139, 142, 143, 144, 145, 160, 164, 165, 168, 170, 173, 174, 177, 241, 289, 291, 292, 293], [0.2509, 0.01136, 0.5794, 0.1012, 0.3146, 0.2078, 0.6058, 0.00974, 0.06779, 0.7272, 0.6727, 0.1381, 0.2657, 0.2487, 0.1593, 0.3287, 0.1739, 0.187, 0.1395, 0.5554, 0.06489, 0.2509, 0.1392, 0.5897, 0.1392, 0.3146, 0.7528, 0.8272, 0.07537, 0.566, 0.6858, 0.0933, 0.6109, 0.07915, 0.7613, 0.4995, 0.02249, 0.2306, 0.2836, 0.2487, 0.1349, 0.6965, 0.03102, 0.521, 0.3287, 0.01758, 0.06706, 0.1395, 0.187, 0.1739, 0.6458, 0.467, 0.0952, 0.07905, 0.1787, 0.09388, 0.06846, 0.03699, 0.8462, 0.6334, 0.7859, 0.8462, 0.9991]): _vg.add([_i], _w, 'REPLACE')
_vg = ob_caretaker.vertex_groups.new(name='Neck')
for _i, _w in zip([11, 16, 66, 67, 68, 88, 93, 98, 99, 164, 165, 166, 167, 168, 169, 215, 219, 220, 221, 223, 225, 227, 228, 229, 233, 242, 243, 245, 248, 251, 254, 256, 258, 259, 260, 261, 262, 265, 267, 269, 271, 275, 281, 294, 295, 296], [0.01974, 0.1049, 0.1098, 0.6855, 0.5991, 0.03037, 0.1051, 0.05538, 0.7325, 0.113, 0.1098, 0.8212, 0.6851, 0.5351, 0.5983, 0.1161, 0.07804, 0.05087, 0.03334, 0.01628, 0.06975, 0.05137, 0.002144, 0.05118, 0.01012, 0.252, 0.1573, 0.006867, 0.1129, 0.1038, 0.1145, 0.08931, 0.05085, 0.02353, 0.007629, 0.0456, 0.02133, 0.00868, 0.07828, 0.05513, 0.05498, 0.02245, 0.009879, 0.2378, 0.2482, 0.1569]): _vg.add([_i], _w, 'REPLACE')
_vg = ob_caretaker.vertex_groups.new(name='Head')
for _i, _w in zip([1, 14, 20, 66, 67, 68, 71, 91, 97, 137, 139, 142, 164, 165, 166, 167, 168, 169, 170, 173, 175, 214, 215, 216, 217, 218, 219, 220, 221, 222, 223, 224, 225, 226, 227, 228, 229, 230, 231, 232, 233, 234, 235, 236, 237, 238, 239, 240, 241, 242, 243, 244, 245, 246, 247, 248, 249, 250, 251, 252, 253, 254, 255, 256, 257, 258, 259, 260, 261, 262, 263, 264, 265, 266, 267, 268, 269, 270, 271, 272, 273, 274, 275, 276, 277, 278, 279, 280, 281, 282, 283, 284, 285, 286, 287, 288, 289, 290, 291, 292, 293, 294, 295, 296], [0.0, 0.0, 0.0, 0.02384, 0.1616, 0.2029, 0.0, 0.0, 0.0, 0.0, 0.0, 0.0, 0.02938, 0.02394, 0.1404, 0.1622, 0.1911, 0.2041, 0.0, 0.0, 0.0, 0.9955, 0.8491, 0.9769, 0.981, 0.9779, 0.8949, 0.9394, 0.9439, 0.9838, 0.9574, 0.9771, 0.9097, 0.9688, 0.9352, 0.9671, 0.9347, 0.9898, 0.9827, 0.9941, 0.9643, 0.9965, 0.9907, 0.9873, 0.9727, 0.9812, 0.9758, 0.978, 0.2726, 0.6721, 0.8128, 0.9955, 0.9714, 0.9782, 0.9916, 0.8783, 0.9933, 0.9798, 0.8665, 0.9769, 0.977, 0.8395, 0.9779, 0.8778, 0.9826, 0.9396, 0.963, 0.9607, 0.9341, 0.952, 0.9836, 0.9812, 0.9625, 0.9773, 0.8996, 0.9705, 0.9308, 0.9703, 0.9304, 0.9933, 0.9988, 0.9899, 0.9605, 0.9837, 0.994, 0.9881, 0.9928, 0.9973, 0.9645, 0.9966, 0.9901, 0.9857, 0.9748, 0.9817, 0.9772, 0.9765, 0.2721, 0.978, 0.3545, 0.2726, 0.3552, 0.6658, 0.6774, 0.8135]): _vg.add([_i], _w, 'REPLACE')
_vg = ob_caretaker.vertex_groups.new(name='Shoulder.L')
for _i, _w in zip([1, 4, 6, 7, 8, 11, 13, 14, 16, 19, 20, 21, 38, 39, 40, 62, 66, 67, 68, 79, 80, 96, 98, 99, 100, 101, 164, 165, 168, 170, 171, 172, 173, 174, 177, 215, 242, 243, 294], [0.8688, 0.1648, 0.7358, 0.004541, 0.07499, 0.8979, 0.4539, 0.05157, 0.86, 0.78, 0.7514, 0.7286, 0.1017, 0.09347, 0.6208, 0.4925, 0.75, 0.1428, 0.1634, 0.01333, 0.05187, 0.01439, 0.09192, 0.1018, 0.2121, 0.0615, 0.1838, 0.0333, 0.09798, 0.06609, 0.004268, 0.02027, 0.0346, 0.08449, 0.03517, 0.002081, 0.05808, 5.169e-05, 0.02752]): _vg.add([_i], _w, 'REPLACE')
_vg = ob_caretaker.vertex_groups.new(name='UpperArm.L')
for _i, _w in zip([1, 4, 6, 8, 13, 14, 19, 20, 21, 38, 39, 40, 62, 170, 171, 172, 173, 174, 175, 176, 177, 178, 179, 180, 181, 182, 183, 184, 185], [0.1094, 0.1707, 0.1769, 0.01986, 0.02106, 0.08097, 0.05678, 0.01566, 0.007142, 0.874, 0.888, 0.8964, 0.09431, 0.7174, 0.9443, 0.906, 0.8355, 0.8151, 0.9571, 0.9199, 0.887, 0.8663, 0.9216, 0.4763, 0.8424, 0.2541, 0.1246, 0.1806, 0.06435]): _vg.add([_i], _w, 'REPLACE')
_vg = ob_caretaker.vertex_groups.new(name='Forearm.L')
for _i, _w in zip([172, 176, 178, 179, 180, 181, 182, 183, 184, 185, 186, 187, 188, 189, 190, 202], [0.01089, 0.03976, 0.2848, 0.2837, 0.7496, 0.1533, 0.8812, 0.9553, 0.957, 0.9226, 0.839, 0.9565, 0.08737, 0.08304, 0.1079, 0.01644]): _vg.add([_i], _w, 'REPLACE')
_vg = ob_caretaker.vertex_groups.new(name='Hand.L')
for _i, _w in zip([190, 191, 192, 193, 194, 198, 199, 200, 201, 202], [0.7121, 0.9295, 0.179, 0.6032, 0.09043, 0.04214, 0.03135, 0.02366, 0.07535, 0.1553]): _vg.add([_i], _w, 'REPLACE')
_vg = ob_caretaker.vertex_groups.new(name='Fingers1.L')
for _i, _w in zip([190, 192, 193, 194, 195, 196, 197, 198, 199, 200, 201], [0.0899, 0.4418, 0.01582, 0.6731, 0.4891, 0.1429, 0.02431, 0.3522, 0.3298, 0.2909, 0.05558]): _vg.add([_i], _w, 'REPLACE')
_vg = ob_caretaker.vertex_groups.new(name='Fingers2.L')
for _i, _w in zip([190, 192, 193, 194, 195, 196, 197, 198, 199, 200], [0.02812, 0.0837, 0.06775, 0.2143, 0.4974, 0.8384, 0.9271, 0.5846, 0.613, 0.6553]): _vg.add([_i], _w, 'REPLACE')
_vg = ob_caretaker.vertex_groups.new(name='Thumb.L')
for _i, _w in zip([186, 187, 188, 189, 190, 192, 193, 201, 202, 203], [0.0, 0.01941, 0.9039, 0.7817, 0.05075, 0.0, 0.0, 0.8446, 0.7829, 0.9756]): _vg.add([_i], _w, 'REPLACE')
_vg = ob_caretaker.vertex_groups.new(name='Shoulder.R')
for _i, _w in zip([19, 21, 66, 71, 75, 77, 79, 80, 82, 83, 88, 90, 91, 93, 96, 97, 98, 99, 100, 101, 135, 137, 138, 139, 140, 141, 142, 143, 144, 145, 160, 164, 165, 167, 168, 169, 294, 295], [0.01449, 0.06057, 0.01072, 0.8929, 0.5056, 0.7435, 0.07114, 0.04898, 0.04515, 0.06984, 0.9029, 0.4539, 0.2396, 0.8617, 0.7819, 0.7798, 0.1072, 0.1028, 0.2116, 0.7284, 0.004691, 0.001737, 0.0213, 0.07727, 0.002081, 0.01691, 0.1503, 0.6208, 0.09727, 0.1217, 0.4925, 0.1865, 0.7083, 0.1425, 0.09398, 0.1582, 0.02324, 0.05597]): _vg.add([_i], _w, 'REPLACE')
_vg = ob_caretaker.vertex_groups.new(name='UpperArm.R')
for _i, _w in zip([71, 75, 77, 91, 96, 97, 109, 110, 111, 112, 113, 114, 115, 134, 135, 136, 137, 138, 139, 140, 141, 142, 143, 144, 145, 160], [0.1061, 0.2143, 0.148, 0.1058, 0.04431, 0.02046, 0.06447, 0.1806, 0.1246, 0.2541, 0.8439, 0.4763, 0.9218, 0.8683, 0.9411, 0.935, 0.9663, 0.9312, 0.868, 0.9341, 0.9534, 0.7576, 0.8612, 0.8834, 0.8632, 0.05302]): _vg.add([_i], _w, 'REPLACE')
_vg = ob_caretaker.vertex_groups.new(name='Forearm.R')
for _i, _w in zip([104, 105, 106, 107, 108, 109, 110, 111, 112, 113, 114, 115, 134, 136, 140], [0.09337, 0.08205, 0.08726, 0.9566, 0.8434, 0.9226, 0.957, 0.9553, 0.8813, 0.1533, 0.7496, 0.2837, 0.2848, 0.04024, 0.01179]): _vg.add([_i], _w, 'REPLACE')
_vg = ob_caretaker.vertex_groups.new(name='Hand.R')
for _i, _w in zip([41, 102, 103, 104, 108, 204, 208, 209, 210, 211, 212], [0.5881, 0.1765, 0.9295, 0.7187, 0.01528, 0.09104, 0.0422, 0.03132, 0.02351, 0.07174, 0.09618]): _vg.add([_i], _w, 'REPLACE')
_vg = ob_caretaker.vertex_groups.new(name='Fingers1.R')
for _i, _w in zip([41, 102, 104, 204, 205, 206, 207, 208, 209, 210, 211], [0.02521, 0.4422, 0.0825, 0.6722, 0.4891, 0.143, 0.02456, 0.352, 0.3296, 0.2908, 0.05561]): _vg.add([_i], _w, 'REPLACE')
_vg = ob_caretaker.vertex_groups.new(name='Fingers2.R')
for _i, _w in zip([41, 102, 104, 204, 205, 206, 207, 208, 209, 210], [0.08248, 0.08509, 0.01943, 0.2139, 0.4974, 0.8386, 0.9276, 0.5847, 0.6131, 0.6554]): _vg.add([_i], _w, 'REPLACE')
_vg = ob_caretaker.vertex_groups.new(name='Thumb.R')
for _i, _w in zip([41, 102, 104, 105, 106, 107, 108, 211, 212, 213], [0.0, 0.0, 0.07049, 0.7817, 0.9046, 0.01885, 0.0, 0.8483, 0.8665, 0.9827]): _vg.add([_i], _w, 'REPLACE')
_vg = ob_caretaker.vertex_groups.new(name='Thigh.L')
for _i, _w in zip([0, 2, 3, 5, 7, 9, 10, 12, 15, 17, 18, 22, 23, 24, 25, 32, 33, 34, 35, 36, 37, 63, 64, 65, 69, 73, 78, 81, 86, 87, 118, 119, 120, 121, 127, 147, 200], [0.8457, 0.5117, 0.1799, 0.1419, 0.03578, 0.8438, 0.8443, 0.1415, 0.2027, 0.01947, 0.04137, 0.8175, 0.9625, 0.4823, 0.6902, 0.9456, 0.9572, 0.7998, 0.8885, 0.8675, 0.8978, 0.1656, 0.1157, 0.2362, 0.163, 0.1279, 0.07578, 0.04523, 0.01107, 0.009537, 0.174, 0.169, 0.009667, 0.006582, 0.07956, 0.05267, 0.0]): _vg.add([_i], _w, 'REPLACE')
_vg = ob_caretaker.vertex_groups.new(name='LowerLeg.L')
for _i, _w in zip([27, 28, 30, 31, 32, 33, 34, 35, 36, 37, 42, 45, 48, 50, 52, 60, 61, 63, 64, 65, 127, 147, 148], [0.04061, 0.1778, 0.994, 0.04979, 0.0525, 0.03477, 0.1835, 0.09922, 0.1328, 0.07583, 0.1437, 0.01047, 0.1411, 0.1429, 0.4974, 0.01603, 0.006834, 0.8476, 0.8491, 0.7652, 0.8915, 0.9283, 0.9661]): _vg.add([_i], _w, 'REPLACE')
_vg = ob_caretaker.vertex_groups.new(name='Foot.L')
for _i, _w in zip([27, 28, 31, 42, 45, 48, 49, 50, 51, 52, 53, 54, 55, 56, 57, 58, 59, 60, 61, 64, 127], [0.9286, 0.8182, 0.8645, 0.8485, 0.9474, 0.8333, 0.8651, 0.838, 0.8607, 0.5002, 0.3269, 0.1027, 0.1254, 0.02233, 0.09402, 0.1012, 0.03164, 0.899, 0.8986, 0.009858, 0.002552]): _vg.add([_i], _w, 'REPLACE')
_vg = ob_caretaker.vertex_groups.new(name='Toes.L')
for _i, _w in zip([27, 31, 48, 49, 51, 53, 54, 55, 56, 57, 58, 59, 60, 61], [0.005101, 0.08157, 0.001668, 0.1173, 0.1312, 0.6587, 0.8948, 0.8727, 0.9625, 0.9031, 0.8965, 0.9581, 0.06804, 0.07298]): _vg.add([_i], _w, 'REPLACE')
_vg = ob_caretaker.vertex_groups.new(name='Thigh.R')
for _i, _w in zip([9, 10, 24, 25, 29, 43, 44, 46, 47, 69, 70, 72, 73, 74, 76, 78, 81, 82, 86, 87, 89, 92, 94, 95, 116, 117, 118, 119, 120, 121, 128, 129, 130, 131, 132, 133, 210], [0.01107, 0.009537, 0.009657, 0.006584, 0.05267, 0.07956, 0.2362, 0.1157, 0.1656, 0.163, 0.8457, 0.5117, 0.1279, 0.1786, 0.1419, 0.07572, 0.04528, 0.02918, 0.8438, 0.8443, 0.1416, 0.2024, 0.01752, 0.04214, 0.8175, 0.9625, 0.174, 0.169, 0.4823, 0.6902, 0.9456, 0.9572, 0.7998, 0.8885, 0.8675, 0.8978, 0.0]): _vg.add([_i], _w, 'REPLACE')
_vg = ob_caretaker.vertex_groups.new(name='LowerLeg.R')
for _i, _w in zip([26, 29, 43, 44, 46, 47, 122, 125, 128, 129, 130, 131, 132, 133, 152, 154, 156, 157, 158, 159, 161, 162, 163], [0.9661, 0.9283, 0.8915, 0.7652, 0.8491, 0.8476, 0.006834, 0.01603, 0.0525, 0.03477, 0.1835, 0.09922, 0.1328, 0.07583, 0.4974, 0.1429, 0.1411, 0.01047, 0.1437, 0.04979, 0.994, 0.1778, 0.04061]): _vg.add([_i], _w, 'REPLACE')
_vg = ob_caretaker.vertex_groups.new(name='Foot.R')
for _i, _w in zip([43, 46, 122, 123, 124, 125, 126, 146, 149, 150, 151, 152, 153, 154, 155, 156, 157, 158, 159, 162, 163], [0.002552, 0.009858, 0.8986, 0.1012, 0.09402, 0.899, 0.03164, 0.02233, 0.1254, 0.1027, 0.3269, 0.5002, 0.8607, 0.838, 0.8651, 0.8333, 0.9474, 0.8485, 0.8645, 0.8182, 0.9286]): _vg.add([_i], _w, 'REPLACE')
_vg = ob_caretaker.vertex_groups.new(name='Toes.R')
for _i, _w in zip([122, 123, 124, 125, 126, 146, 149, 150, 151, 153, 155, 156, 159, 163], [0.07298, 0.8965, 0.9031, 0.06804, 0.9581, 0.9625, 0.8727, 0.8948, 0.6587, 0.1312, 0.1173, 0.001668, 0.08157, 0.005101]): _vg.add([_i], _w, 'REPLACE')
_m = ob_caretaker.modifiers.new('Armature', 'ARMATURE')
_m.object = ob_armature

# ---- collection membership
col_collection_1.objects.link(ob_armature)
col_collection_1.objects.link(ob_caretaker)

# ---- scene / render settings (as saved in the file)
scene.frame_start = 1; scene.frame_end = 85; scene.frame_set(1)
scene.render.engine = 'BLENDER_EEVEE_NEXT'
scene.render.resolution_percentage = 50
scene.render.dither_intensity = 0.0
scene.cycles.use_denoising = False
scene.cycles.samples = 128
scene.cycles.sampling_pattern = 'TABULATED_SOBOL'
scene.cycles.use_adaptive_sampling = False
scene.cycles.use_light_tree = False
scene.cycles.blur_glossy = 0.0
scene.cycles.sample_clamp_indirect = 0.0
scene.view_settings.view_transform = 'Standard'
bpy.context.view_layer.update()

# ---- added for rendering (the .blend has no active camera and no usable light): camera, sun
cam_auto = bpy.data.cameras.new('AutoCamera')
cam_auto.lens = 50.0
cam_auto.sensor_width = 36.0
cam_auto.clip_end = 1000.0
ob_auto_camera = bpy.data.objects.new('AutoCamera', cam_auto)
scene.collection.objects.link(ob_auto_camera)
ob_auto_camera.location = (13.7769, -16.3843, 18.2409)
ob_auto_camera.rotation_euler = (1.09748, -7.21219e-08, 0.694738)
scene.camera = ob_auto_camera
light_auto_sun = bpy.data.lights.new('AutoSun', 'SUN')
light_auto_sun.energy = 3.0
light_auto_sun.angle = 0.0523599
ob_auto_sun = bpy.data.objects.new('AutoSun', light_auto_sun)
scene.collection.objects.link(ob_auto_sun)
ob_auto_sun.rotation_euler = (0.872665, 0.174533, 0.523599)
bpy.context.view_layer.update()

